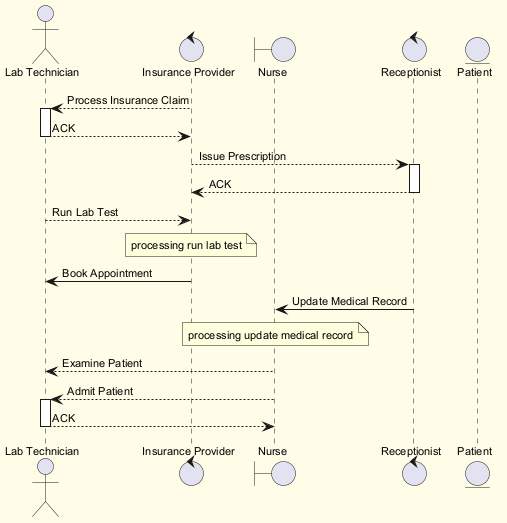

The diagram above was rendered by PlantUML. Its source (embedded in the PNG):
@startuml
skinparam backgroundColor #FFFDE7
skinparam classBackgroundColor #FFF9C4
skinparam classBorderColor #F57F17
skinparam defaultFontSize 11
actor "Lab Technician" as LT
control "Insurance Provider" as IP
boundary "Nurse" as N
control "Receptionist" as R
entity "Patient" as P
IP --> LT : Process Insurance Claim
activate LT
LT --> IP : ACK
deactivate LT
IP --> R : Issue Prescription
activate R
R --> IP : ACK
deactivate R
LT --> IP : Run Lab Test
note over IP : processing run lab test
IP -> LT : Book Appointment
R -> N : Update Medical Record
note over N : processing update medical record
N --> LT : Examine Patient
N --> LT : Admit Patient
activate LT
LT --> N : ACK
deactivate LT
@enduml